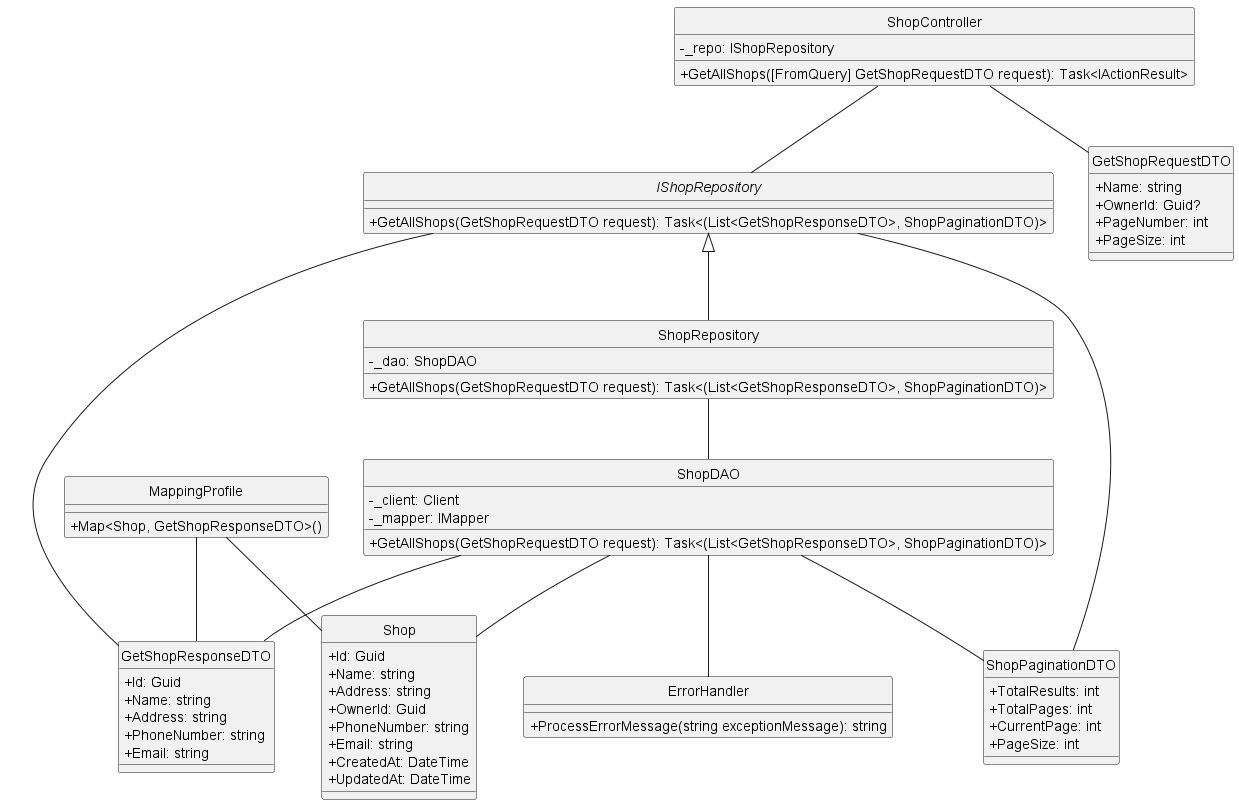

The diagram above was rendered by PlantUML. Its source (embedded in the PNG):
@startuml
hide circle
skinparam classAttributeIconSize 0

' Controllers
class ShopController {
    - _repo: IShopRepository
    + GetAllShops([FromQuery] GetShopRequestDTO request): Task<IActionResult>
}

' Repository Interface
interface IShopRepository {
    + GetAllShops(GetShopRequestDTO request): Task<(List<GetShopResponseDTO>, ShopPaginationDTO)>
}

' Repository Implementation
class ShopRepository {
    - _dao: ShopDAO
    + GetAllShops(GetShopRequestDTO request): Task<(List<GetShopResponseDTO>, ShopPaginationDTO)>
}

' Data Access Object
class ShopDAO {
    - _client: Client
    - _mapper: IMapper
    + GetAllShops(GetShopRequestDTO request): Task<(List<GetShopResponseDTO>, ShopPaginationDTO)>
}

' Domain Model
class Shop {
    + Id: Guid
    + Name: string
    + Address: string
    + OwnerId: Guid
    + PhoneNumber: string
    + Email: string
    + CreatedAt: DateTime
    + UpdatedAt: DateTime
}

' Request Data Transfer Object
class GetShopRequestDTO {
    + Name: string
    + OwnerId: Guid?
    + PageNumber: int
    + PageSize: int
}

' Response Data Transfer Object
class GetShopResponseDTO {
    + Id: Guid
    + Name: string
    + Address: string
    + PhoneNumber: string
    + Email: string
}

' Pagination Data Transfer Object
class ShopPaginationDTO {
    + TotalResults: int
    + TotalPages: int
    + CurrentPage: int
    + PageSize: int
}

' Utility classes
class ErrorHandler {
    + ProcessErrorMessage(string exceptionMessage): string
}

class MappingProfile {
    + Map<Shop, GetShopResponseDTO>()
}

' Relationships
ShopController -- IShopRepository
ShopController -- GetShopRequestDTO

IShopRepository <|-- ShopRepository
IShopRepository -- GetShopResponseDTO
IShopRepository -- ShopPaginationDTO

ShopRepository -- ShopDAO

ShopDAO -- ErrorHandler
ShopDAO -- GetShopResponseDTO
ShopDAO -- ShopPaginationDTO
ShopDAO -- Shop

MappingProfile -- Shop
MappingProfile -- GetShopResponseDTO

@enduml